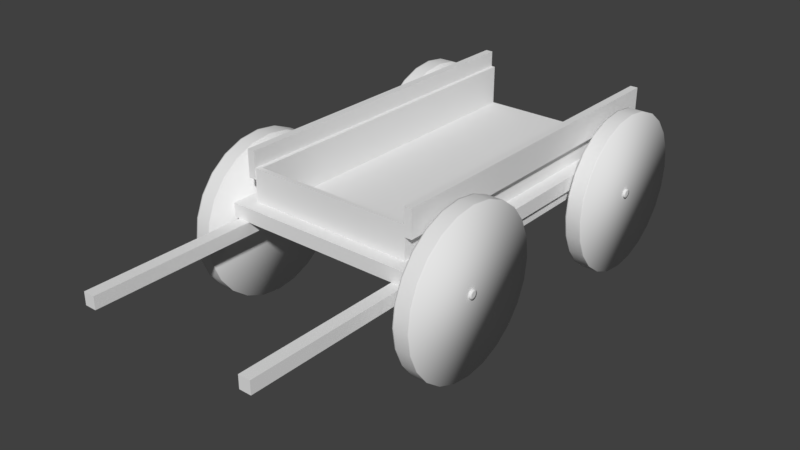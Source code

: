# Source: Cart.blend  (saved by Blender 2.79.0; exported with 4.5.12 LTS)
import bpy
from mathutils import Matrix  # noqa: F401  (used for matrix-valued properties, if any)

bpy.ops.wm.read_factory_settings(use_empty=True)
scene = bpy.context.scene
scene.name = 'Scene'

# ---- collections
col_collection_1 = bpy.data.collections.new('Collection 1'); scene.collection.children.link(col_collection_1)

# ---- world
world_world = bpy.data.worlds.new('World'); scene.world = world_world
world_world.color = (0.05088, 0.05088, 0.05088)
world_world.use_sun_shadow = False
world_world.sun_shadow_jitter_overblur = 0.0
world_world.cycles.sampling_method = 'MANUAL'

# ---- meshes
me_cylinder_001 = bpy.data.meshes.new('Cylinder.001')
me_cylinder_001.from_pydata([(0.7727, -0.3105, 0.5969), (0.8932, -0.3105, 0.5969), (0.7727, -0.3306, 0.4442), (0.8932, -0.3306, 0.4442), (0.7727, -0.3896, 0.3019), (0.8932, -0.3896, 0.3019), (0.7727, -0.4833, 0.1797), (0.8932, -0.4833, 0.1797), (0.7727, -0.6055, 0.08592), (0.8932, -0.6055, 0.08592), (0.7727, -0.7478, 0.02698), (0.8932, -0.7478, 0.02698), (0.7727, -0.9005, 0.006877), (0.8932, -0.9005, 0.006877), (0.7727, -1.053, 0.02698), (0.8932, -1.053, 0.02698), (0.7727, -1.196, 0.08592), (0.8932, -1.196, 0.08592), (0.7727, -1.318, 0.1797), (0.8932, -1.318, 0.1797), (0.7727, -1.411, 0.3019), (0.8932, -1.411, 0.3019), (0.7727, -1.47, 0.4442), (0.8932, -1.47, 0.4442), (0.7727, -1.491, 0.5969), (0.8932, -1.491, 0.5969), (0.7727, -1.47, 0.7496), (0.8932, -1.47, 0.7496), (0.7727, -1.411, 0.8919), (0.8932, -1.411, 0.8919), (0.7727, -1.318, 1.014), (0.8932, -1.318, 1.014), (0.7727, -1.196, 1.108), (0.8932, -1.196, 1.108), (0.7727, -1.053, 1.167), (0.8932, -1.053, 1.167), (0.7727, -0.9005, 1.187), (0.8932, -0.9005, 1.187), (0.7727, -0.7478, 1.167), (0.8932, -0.7478, 1.167), (0.7727, -0.6055, 1.108), (0.8932, -0.6055, 1.108), (0.7727, -0.4833, 1.014), (0.8932, -0.4833, 1.014), (0.7727, -0.3896, 0.8919), (0.8932, -0.3896, 0.8919), (0.7727, -0.3306, 0.7496), (0.8932, -0.3306, 0.7496), (0.7816, -0.3105, 0.5969), (0.8843, -0.3105, 0.5969), (0.8843, -0.3306, 0.4442), (0.7816, -0.3306, 0.4442), (0.8843, -0.3896, 0.3019), (0.7816, -0.3896, 0.3019), (0.8843, -0.4833, 0.1797), (0.7816, -0.4833, 0.1797), (0.8843, -0.6055, 0.08592), (0.7816, -0.6055, 0.08592), (0.8843, -0.7478, 0.02698), (0.7816, -0.7478, 0.02698), (0.8843, -0.9005, 0.006877), (0.7816, -0.9005, 0.006877), (0.8843, -1.053, 0.02698), (0.7816, -1.053, 0.02698), (0.8843, -1.196, 0.08592), (0.7816, -1.196, 0.08592), (0.8843, -1.318, 0.1797), (0.7816, -1.318, 0.1797), (0.8843, -1.411, 0.3019), (0.7816, -1.411, 0.3019), (0.8843, -1.47, 0.4442), (0.7816, -1.47, 0.4442), (0.8843, -1.491, 0.5969), (0.7816, -1.491, 0.5969), (0.8843, -1.47, 0.7496), (0.7816, -1.47, 0.7496), (0.8843, -1.411, 0.8919), (0.7816, -1.411, 0.8919), (0.8843, -1.318, 1.014), (0.7816, -1.318, 1.014), (0.8843, -1.196, 1.108), (0.7816, -1.196, 1.108), (0.8843, -1.053, 1.167), (0.7816, -1.053, 1.167), (0.8843, -0.9005, 1.187), (0.7816, -0.9005, 1.187), (0.8843, -0.7478, 1.167), (0.7816, -0.7478, 1.167), (0.8843, -0.6055, 1.108), (0.7816, -0.6055, 1.108), (0.8843, -0.4833, 1.014), (0.7816, -0.4833, 1.014), (0.8843, -0.3896, 0.8919), (0.7816, -0.3896, 0.8919), (0.8843, -0.3306, 0.7496), (0.7816, -0.3306, 0.7496), (0.0, -0.9005, 0.5648), (0.9103, -0.9005, 0.5648), (0.0, -0.8845, 0.5691), (0.9103, -0.8845, 0.5691), (0.0, -0.8727, 0.5808), (0.9103, -0.8727, 0.5808), (0.9103, -0.8684, 0.5969), (0.0, -0.8684, 0.5969), (0.9103, -0.9166, 0.5691), (0.0, -0.9166, 0.5691), (0.9103, -0.9283, 0.5808), (0.0, -0.9283, 0.5808), (0.9103, -0.9326, 0.5969), (0.0, -0.9326, 0.5969), (0.9103, -0.9283, 0.6129), (0.0, -0.9283, 0.6129), (0.9103, -0.9166, 0.6247), (0.0, -0.9166, 0.6247), (0.9103, -0.9005, 0.629), (0.0, -0.9005, 0.629), (0.9103, -0.8845, 0.6247), (0.0, -0.8845, 0.6247), (0.9103, -0.8727, 0.6129), (0.0, -0.8727, 0.6129), (0.9103, -0.9005, 0.579), (0.9103, -0.8916, 0.5814), (0.9103, -0.8851, 0.588), (0.9103, -0.8827, 0.5969), (0.9103, -0.9094, 0.5814), (0.9103, -0.916, 0.588), (0.9103, -0.9184, 0.5969), (0.9103, -0.916, 0.6058), (0.9103, -0.9094, 0.6123), (0.9103, -0.9005, 0.6147), (0.9103, -0.8916, 0.6123), (0.9103, -0.8851, 0.6058), (0.7727, 1.51, 0.5969), (0.8932, 1.51, 0.5969), (0.7727, 1.49, 0.4442), (0.8932, 1.49, 0.4442), (0.7727, 1.431, 0.3019), (0.8932, 1.431, 0.3019), (0.7727, 1.337, 0.1797), (0.8932, 1.337, 0.1797), (0.7727, 1.215, 0.08592), (0.8932, 1.215, 0.08592), (0.7727, 1.072, 0.02698), (0.8932, 1.072, 0.02698), (0.7727, 0.9198, 0.006877), (0.8932, 0.9198, 0.006877), (0.7727, 0.767, 0.02698), (0.8932, 0.767, 0.02698), (0.7727, 0.6248, 0.08592), (0.8932, 0.6248, 0.08592), (0.7727, 0.5026, 0.1797), (0.8932, 0.5026, 0.1797), (0.7727, 0.4088, 0.3019), (0.8932, 0.4088, 0.3019), (0.7727, 0.3499, 0.4442), (0.8932, 0.3499, 0.4442), (0.7727, 0.3298, 0.5969), (0.8932, 0.3298, 0.5969), (0.7727, 0.3499, 0.7496), (0.8932, 0.3499, 0.7496), (0.7727, 0.4088, 0.8919), (0.8932, 0.4088, 0.8919), (0.7727, 0.5026, 1.014), (0.8932, 0.5026, 1.014), (0.7727, 0.6248, 1.108), (0.8932, 0.6248, 1.108), (0.7727, 0.767, 1.167), (0.8932, 0.767, 1.167), (0.7727, 0.9198, 1.187), (0.8932, 0.9198, 1.187), (0.7727, 1.072, 1.167), (0.8932, 1.072, 1.167), (0.7727, 1.215, 1.108), (0.8932, 1.215, 1.108), (0.7727, 1.337, 1.014), (0.8932, 1.337, 1.014), (0.7727, 1.431, 0.8919), (0.8932, 1.431, 0.8919), (0.7727, 1.49, 0.7496), (0.8932, 1.49, 0.7496), (0.7816, 1.51, 0.5969), (0.8843, 1.51, 0.5969), (0.8843, 1.49, 0.4442), (0.7816, 1.49, 0.4442), (0.8843, 1.431, 0.3019), (0.7816, 1.431, 0.3019), (0.8843, 1.337, 0.1797), (0.7816, 1.337, 0.1797), (0.8843, 1.215, 0.08592), (0.7816, 1.215, 0.08592), (0.8843, 1.072, 0.02698), (0.7816, 1.072, 0.02698), (0.8843, 0.9198, 0.006877), (0.7816, 0.9198, 0.006877), (0.8843, 0.767, 0.02698), (0.7816, 0.767, 0.02698), (0.8843, 0.6248, 0.08592), (0.7816, 0.6248, 0.08592), (0.8843, 0.5026, 0.1797), (0.7816, 0.5026, 0.1797), (0.8843, 0.4088, 0.3019), (0.7816, 0.4088, 0.3019), (0.8843, 0.3499, 0.4442), (0.7816, 0.3499, 0.4442), (0.8843, 0.3298, 0.5969), (0.7816, 0.3298, 0.5969), (0.8843, 0.3499, 0.7496), (0.7816, 0.3499, 0.7496), (0.8843, 0.4088, 0.8919), (0.7816, 0.4088, 0.8919), (0.8843, 0.5026, 1.014), (0.7816, 0.5026, 1.014), (0.8843, 0.6248, 1.108), (0.7816, 0.6248, 1.108), (0.8843, 0.767, 1.167), (0.7816, 0.767, 1.167), (0.8843, 0.9198, 1.187), (0.7816, 0.9198, 1.187), (0.8843, 1.072, 1.167), (0.7816, 1.072, 1.167), (0.8843, 1.215, 1.108), (0.7816, 1.215, 1.108), (0.8843, 1.337, 1.014), (0.7816, 1.337, 1.014), (0.8843, 1.431, 0.8919), (0.7816, 1.431, 0.8919), (0.8843, 1.49, 0.7496), (0.7816, 1.49, 0.7496), (0.0, 0.9198, 0.5648), (0.9103, 0.9198, 0.5648), (0.0, 0.9358, 0.5691), (0.9103, 0.9358, 0.5691), (0.0, 0.9476, 0.5808), (0.9103, 0.9476, 0.5808), (0.9103, 0.9519, 0.5969), (0.0, 0.9519, 0.5969), (0.9103, 0.9037, 0.5691), (0.0, 0.9037, 0.5691), (0.9103, 0.8919, 0.5808), (0.0, 0.8919, 0.5808), (0.9103, 0.8876, 0.5969), (0.0, 0.8876, 0.5969), (0.9103, 0.8919, 0.6129), (0.0, 0.8919, 0.6129), (0.9103, 0.9037, 0.6247), (0.0, 0.9037, 0.6247), (0.9103, 0.9198, 0.629), (0.0, 0.9198, 0.629), (0.9103, 0.9358, 0.6247), (0.0, 0.9358, 0.6247), (0.9103, 0.9476, 0.6129), (0.0, 0.9476, 0.6129), (0.9103, 0.9198, 0.579), (0.9103, 0.9287, 0.5814), (0.9103, 0.9352, 0.588), (0.9103, 0.9376, 0.5969), (0.9103, 0.9108, 0.5814), (0.9103, 0.9043, 0.588), (0.9103, 0.9019, 0.5969), (0.9103, 0.9043, 0.6058), (0.9103, 0.9108, 0.6123), (0.9103, 0.9198, 0.6147), (0.9103, 0.9287, 0.6123), (0.9103, 0.9352, 0.6058), (0.0, 1.381, 0.7412), (0.0, -1.293, 0.8436), (0.0, -1.293, 0.7412), (0.7253, -1.293, 0.7412), (0.7253, -1.293, 0.8436), (0.7253, 1.381, 0.7412), (0.7253, 1.381, 0.8436), (0.6167, 1.381, 0.7412), (0.6167, 1.381, 0.8436), (0.6167, -1.293, 0.7412), (0.6167, -1.293, 0.8436), (0.0, -1.19, 0.8436), (0.0, -1.19, 0.7412), (0.7253, -1.19, 0.7412), (0.7253, -1.19, 0.8436), (0.6167, -1.19, 0.8436), (0.6167, -1.19, 0.7412), (0.7253, 1.279, 0.7412), (0.0, 1.279, 0.7412), (0.7253, 1.279, 0.8436), (0.6167, 1.279, 0.8436), (0.6167, 1.279, 0.7412), (0.6174, 1.281, 0.7864), (0.6174, -1.188, 0.7864), (0.0, -1.188, 0.7864), (0.0, 1.281, 0.7864), (0.0, 1.381, 0.7859), (0.0, -1.293, 0.7859), (0.7253, 1.381, 0.7859), (0.7253, -1.293, 0.7859), (0.6167, -1.293, 0.7859), (0.6167, 1.381, 0.7859), (0.7253, -1.19, 0.7859), (0.7253, 1.279, 0.7859), (0.5855, -1.19, 0.7872), (0.5855, -1.19, 1.084), (0.5855, 1.381, 0.7872), (0.5855, 1.381, 1.084), (0.6169, -1.19, 0.7872), (0.6169, -1.19, 1.084), (0.6169, 1.381, 0.7872), (0.6169, 1.381, 1.084), (0.5855, -1.159, 0.7872), (0.5855, -1.159, 1.084), (0.6169, -1.159, 0.7872), (0.6169, -1.159, 1.084), (0.0, -1.159, 0.7872), (0.0, -1.19, 0.7872), (0.0, -1.19, 1.084), (0.0, -1.159, 1.084), (0.6156, -1.195, 1.004), (0.6156, -1.195, 1.204), (0.6156, 1.382, 1.004), (0.6156, 1.382, 1.204), (0.6715, -1.195, 1.004), (0.6715, -1.195, 1.204), (0.6715, 1.382, 1.004), (0.6715, 1.382, 1.204), (0.6002, -2.497, 0.6485), (0.6002, -2.497, 0.7409), (0.6002, 1.381, 0.6485), (0.6002, 1.381, 0.7409), (0.6869, -2.497, 0.6485), (0.6869, -2.497, 0.7409), (0.6869, 1.381, 0.6485), (0.6869, 1.381, 0.7409), (0.6008, -0.9867, 0.55), (0.6008, -0.9867, 0.7835), (0.0, -0.9867, 0.55), (0.0, -0.9867, 0.7835), (0.6008, -0.82, 0.55), (0.6008, -0.82, 0.7835), (0.0, -0.82, 0.55), (0.0, -0.82, 0.7835), (0.6008, 0.8371, 0.55), (0.6008, 0.8371, 0.7835), (0.0, 0.8371, 0.55), (0.0, 0.8371, 0.7835), (0.6008, 1.004, 0.55), (0.6008, 1.004, 0.7835), (0.0, 1.004, 0.55), (0.0, 1.004, 0.7835)], [], [(49, 1, 3, 50), (50, 3, 5, 52), (52, 5, 7, 54), (54, 7, 9, 56), (56, 9, 11, 58), (58, 11, 13, 60), (60, 13, 15, 62), (62, 15, 17, 64), (64, 17, 19, 66), (66, 19, 21, 68), (68, 21, 23, 70), (70, 23, 25, 72), (72, 25, 27, 74), (74, 27, 29, 76), (76, 29, 31, 78), (78, 31, 33, 80), (80, 33, 35, 82), (82, 35, 37, 84), (84, 37, 39, 86), (86, 39, 41, 88), (88, 41, 43, 90), (90, 43, 45, 92), (92, 45, 47, 94), (94, 47, 1, 49), (37, 43, 41, 39), (35, 45, 43, 37), (33, 47, 45, 35), (31, 1, 47, 33), (1, 31, 29, 3), (3, 29, 27, 5), (5, 27, 25, 7), (7, 25, 23, 9), (9, 23, 21, 11), (11, 21, 19, 13), (13, 19, 17, 15), (38, 40, 42, 36), (36, 42, 44, 34), (34, 44, 46, 32), (32, 46, 0, 30), (2, 28, 30, 0), (4, 26, 28, 2), (6, 24, 26, 4), (8, 22, 24, 6), (10, 20, 22, 8), (12, 18, 20, 10), (14, 16, 18, 12), (46, 95, 48, 0), (95, 94, 49, 48), (44, 93, 95, 46), (93, 92, 94, 95), (42, 91, 93, 44), (91, 90, 92, 93), (40, 89, 91, 42), (89, 88, 90, 91), (38, 87, 89, 40), (87, 86, 88, 89), (36, 85, 87, 38), (85, 84, 86, 87), (34, 83, 85, 36), (83, 82, 84, 85), (32, 81, 83, 34), (81, 80, 82, 83), (30, 79, 81, 32), (79, 78, 80, 81), (28, 77, 79, 30), (77, 76, 78, 79), (26, 75, 77, 28), (75, 74, 76, 77), (24, 73, 75, 26), (73, 72, 74, 75), (22, 71, 73, 24), (71, 70, 72, 73), (20, 69, 71, 22), (69, 68, 70, 71), (18, 67, 69, 20), (67, 66, 68, 69), (16, 65, 67, 18), (65, 64, 66, 67), (14, 63, 65, 16), (63, 62, 64, 65), (12, 61, 63, 14), (61, 60, 62, 63), (10, 59, 61, 12), (59, 58, 60, 61), (8, 57, 59, 10), (57, 56, 58, 59), (6, 55, 57, 8), (55, 54, 56, 57), (4, 53, 55, 6), (53, 52, 54, 55), (2, 51, 53, 4), (51, 50, 52, 53), (0, 48, 51, 2), (48, 49, 50, 51), (111, 110, 112, 113), (114, 115, 113, 112), (116, 117, 115, 114), (118, 119, 117, 116), (109, 108, 110, 111), (107, 106, 108, 109), (105, 104, 106, 107), (96, 97, 104, 105), (98, 99, 97, 96), (100, 101, 99, 98), (103, 102, 101, 100), (102, 103, 119, 118), (97, 99, 121, 120), (116, 114, 129, 130), (108, 106, 125, 126), (99, 101, 122, 121), (114, 112, 128, 129), (106, 104, 124, 125), (101, 102, 123, 122), (102, 118, 131, 123), (112, 110, 127, 128), (104, 97, 120, 124), (118, 116, 130, 131), (110, 108, 126, 127), (130, 129, 128, 131), (131, 128, 127, 123), (126, 122, 123, 127), (125, 121, 122, 126), (124, 120, 121, 125), (181, 133, 135, 182), (182, 135, 137, 184), (184, 137, 139, 186), (186, 139, 141, 188), (188, 141, 143, 190), (190, 143, 145, 192), (192, 145, 147, 194), (194, 147, 149, 196), (196, 149, 151, 198), (198, 151, 153, 200), (200, 153, 155, 202), (202, 155, 157, 204), (204, 157, 159, 206), (206, 159, 161, 208), (208, 161, 163, 210), (210, 163, 165, 212), (212, 165, 167, 214), (214, 167, 169, 216), (216, 169, 171, 218), (218, 171, 173, 220), (220, 173, 175, 222), (222, 175, 177, 224), (224, 177, 179, 226), (226, 179, 133, 181), (169, 175, 173, 171), (167, 177, 175, 169), (165, 179, 177, 167), (163, 133, 179, 165), (133, 163, 161, 135), (135, 161, 159, 137), (137, 159, 157, 139), (139, 157, 155, 141), (141, 155, 153, 143), (143, 153, 151, 145), (145, 151, 149, 147), (170, 172, 174, 168), (168, 174, 176, 166), (166, 176, 178, 164), (164, 178, 132, 162), (134, 160, 162, 132), (136, 158, 160, 134), (138, 156, 158, 136), (140, 154, 156, 138), (142, 152, 154, 140), (144, 150, 152, 142), (146, 148, 150, 144), (178, 227, 180, 132), (227, 226, 181, 180), (176, 225, 227, 178), (225, 224, 226, 227), (174, 223, 225, 176), (223, 222, 224, 225), (172, 221, 223, 174), (221, 220, 222, 223), (170, 219, 221, 172), (219, 218, 220, 221), (168, 217, 219, 170), (217, 216, 218, 219), (166, 215, 217, 168), (215, 214, 216, 217), (164, 213, 215, 166), (213, 212, 214, 215), (162, 211, 213, 164), (211, 210, 212, 213), (160, 209, 211, 162), (209, 208, 210, 211), (158, 207, 209, 160), (207, 206, 208, 209), (156, 205, 207, 158), (205, 204, 206, 207), (154, 203, 205, 156), (203, 202, 204, 205), (152, 201, 203, 154), (201, 200, 202, 203), (150, 199, 201, 152), (199, 198, 200, 201), (148, 197, 199, 150), (197, 196, 198, 199), (146, 195, 197, 148), (195, 194, 196, 197), (144, 193, 195, 146), (193, 192, 194, 195), (142, 191, 193, 144), (191, 190, 192, 193), (140, 189, 191, 142), (189, 188, 190, 191), (138, 187, 189, 140), (187, 186, 188, 189), (136, 185, 187, 138), (185, 184, 186, 187), (134, 183, 185, 136), (183, 182, 184, 185), (132, 180, 183, 134), (180, 181, 182, 183), (243, 242, 244, 245), (246, 247, 245, 244), (248, 249, 247, 246), (250, 251, 249, 248), (241, 240, 242, 243), (239, 238, 240, 241), (237, 236, 238, 239), (228, 229, 236, 237), (230, 231, 229, 228), (232, 233, 231, 230), (235, 234, 233, 232), (234, 235, 251, 250), (229, 231, 253, 252), (248, 246, 261, 262), (240, 238, 257, 258), (231, 233, 254, 253), (246, 244, 260, 261), (238, 236, 256, 257), (233, 234, 255, 254), (234, 250, 263, 255), (244, 242, 259, 260), (236, 229, 252, 256), (250, 248, 262, 263), (242, 240, 258, 259), (262, 261, 260, 263), (263, 260, 259, 255), (258, 254, 255, 259), (257, 253, 254, 258), (256, 252, 253, 257), (295, 272, 270, 292), (296, 278, 268, 293), (294, 274, 265, 291), (280, 277, 267, 273), (279, 275, 265, 274), (278, 279, 274, 268), (276, 280, 273, 266), (293, 268, 274, 294), (282, 285, 280, 276), (283, 284, 279, 278), (275, 279, 287, 288), (285, 281, 277, 280), (297, 283, 278, 296), (292, 270, 283, 297), (271, 269, 281, 285), (286, 295, 290, 289), (270, 272, 284, 283), (264, 271, 285, 282), (286, 289, 288, 287), (272, 295, 286, 284), (279, 284, 286, 287), (269, 292, 297, 281), (281, 297, 296, 277), (264, 290, 295, 271), (267, 293, 294, 273), (273, 294, 291, 266), (277, 296, 293, 267), (271, 295, 292, 269), (306, 307, 301, 300), (300, 301, 305, 304), (308, 309, 303, 302), (302, 303, 299, 298), (306, 308, 302, 298), (309, 307, 299, 303), (305, 301, 307, 309), (300, 304, 308, 306), (304, 305, 309, 308), (307, 306, 310, 313), (311, 312, 313, 310), (299, 307, 313, 312), (306, 298, 311, 310), (298, 299, 312, 311), (314, 315, 317, 316), (316, 317, 321, 320), (320, 321, 319, 318), (318, 319, 315, 314), (316, 320, 318, 314), (321, 317, 315, 319), (322, 323, 325, 324), (324, 325, 329, 328), (328, 329, 327, 326), (326, 327, 323, 322), (324, 328, 326, 322), (329, 325, 323, 327), (330, 331, 333, 332), (332, 333, 337, 336), (336, 337, 335, 334), (334, 335, 331, 330), (332, 336, 334, 330), (337, 333, 331, 335), (338, 339, 341, 340), (340, 341, 345, 344), (344, 345, 343, 342), (342, 343, 339, 338), (340, 344, 342, 338), (345, 341, 339, 343)])
me_cylinder_001.polygons.foreach_set('use_smooth', [1, 1, 1, 1, 1, 1, 1, 1, 1, 1, 1, 1, 1, 1, 1, 1, 1, 1, 1, 1, 1, 1, 1, 1, 1, 1, 1, 1, 1, 1, 1, 1, 1, 1, 1, 1, 1, 1, 1, 1, 1, 1, 1, 1, 1, 1, 1, 1, 1, 1, 1, 1, 1, 1, 1, 1, 1, 1, 1, 1, 1, 1, 1, 1, 1, 1, 1, 1, 1, 1, 1, 1, 1, 1, 1, 1, 1, 1, 1, 1, 1, 1, 1, 1, 1, 1, 1, 1, 1, 1, 1, 1, 1, 1, 1, 1, 1, 1, 1, 1, 1, 1, 1, 1, 1, 1, 1, 1, 1, 1, 1, 1, 1, 1, 1, 1, 1, 1, 1, 1, 1, 1, 1, 1, 1, 1, 1, 1, 1, 1, 1, 1, 1, 1, 1, 1, 1, 1, 1, 1, 1, 1, 1, 1, 1, 1, 1, 1, 1, 1, 1, 1, 1, 1, 1, 1, 1, 1, 1, 1, 1, 1, 1, 1, 1, 1, 1, 1, 1, 1, 1, 1, 1, 1, 1, 1, 1, 1, 1, 1, 1, 1, 1, 1, 1, 1, 1, 1, 1, 1, 1, 1, 1, 1, 1, 1, 1, 1, 1, 1, 1, 1, 1, 1, 1, 1, 1, 1, 1, 1, 1, 1, 1, 1, 1, 1, 1, 1, 1, 1, 1, 1, 1, 1, 1, 1, 1, 1, 1, 1, 1, 1, 1, 1, 1, 1, 1, 1, 1, 1, 1, 1, 1, 1, 1, 1, 0, 0, 0, 0, 0, 0, 0, 0, 0, 0, 0, 0, 0, 0, 0, 0, 0, 0, 0, 0, 0, 0, 0, 0, 0, 0, 0, 0, 0, 0, 0, 0, 0, 0, 0, 0, 0, 0, 0, 0, 0, 0, 0, 0, 0, 0, 0, 0, 0, 0, 0, 0, 0, 0, 0, 0, 0, 0, 0, 0, 0, 0, 0, 0, 0, 0])
me_cylinder_001.use_remesh_preserve_volume = False
me_cylinder_001.use_remesh_preserve_attributes = False
me_cylinder_001.use_mirror_vertex_groups = False
me_cylinder_001.update()

# ---- objects
ob_cylinder = bpy.data.objects.new('Cylinder', me_cylinder_001)

# ---- transforms, parenting, visibility, modifiers, constraints
ob_cylinder.location = (0.0, 0.0, 0.0)
ob_cylinder.lineart.crease_threshold = 0.0
_m = ob_cylinder.modifiers.new('Mirror', 'MIRROR')
_m.use_clip = True
_m.use_mirror_vertex_groups = False

# ---- collection membership
col_collection_1.objects.link(ob_cylinder)

# ---- scene / render settings (as saved in the file)
scene.frame_start = 1; scene.frame_end = 250; scene.frame_set(1)
scene.render.engine = 'BLENDER_EEVEE_NEXT'
scene.render.resolution_percentage = 50
scene.render.dither_intensity = 0.0
scene.cycles.use_denoising = False
scene.cycles.samples = 128
scene.cycles.sampling_pattern = 'TABULATED_SOBOL'
scene.cycles.use_adaptive_sampling = False
scene.cycles.use_light_tree = False
scene.cycles.blur_glossy = 0.0
scene.cycles.sample_clamp_indirect = 0.0
scene.view_settings.view_transform = 'Standard'
bpy.context.view_layer.update()

# ---- added for rendering (the .blend has no active camera and no usable light): camera, sun
cam_auto = bpy.data.cameras.new('AutoCamera')
cam_auto.lens = 50.0
cam_auto.sensor_width = 36.0
cam_auto.clip_end = 1000.0
ob_auto_camera = bpy.data.objects.new('AutoCamera', cam_auto)
scene.collection.objects.link(ob_auto_camera)
ob_auto_camera.location = (4.22022, -5.55813, 3.98151)
ob_auto_camera.rotation_euler = (1.09748, -7.21219e-08, 0.694738)
scene.camera = ob_auto_camera
light_auto_sun = bpy.data.lights.new('AutoSun', 'SUN')
light_auto_sun.energy = 3.0
light_auto_sun.angle = 0.0523599
ob_auto_sun = bpy.data.objects.new('AutoSun', light_auto_sun)
scene.collection.objects.link(ob_auto_sun)
ob_auto_sun.rotation_euler = (0.872665, 0.174533, 0.523599)
bpy.context.view_layer.update()
